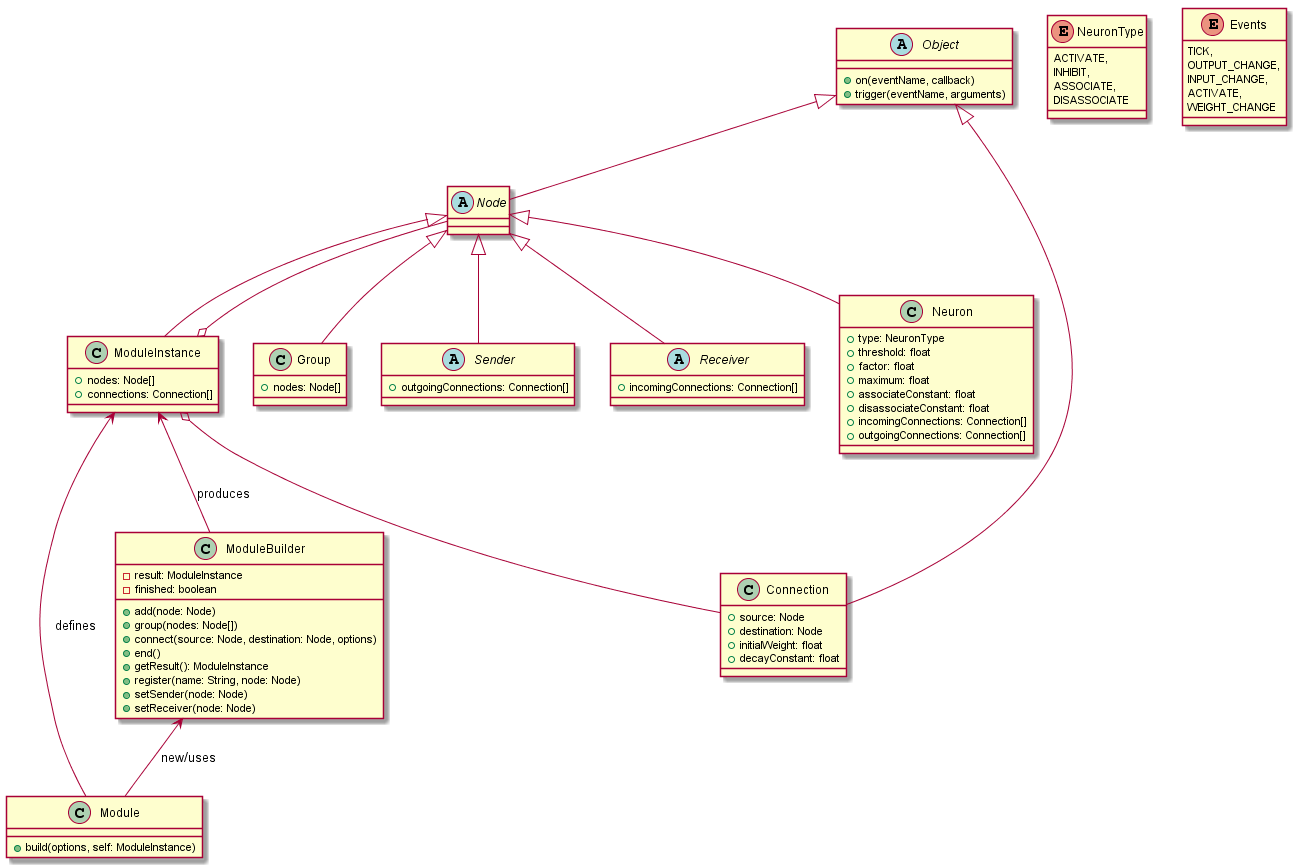

The diagram above was rendered by PlantUML. Its source (embedded in the PNG):
@startuml
abstract class Object {
  +on(eventName, callback)
  +trigger(eventName, arguments)
}

abstract class Node {
 
}
Object <|-- Node

class Module {
  +build(options, self: ModuleInstance)
}

class ModuleBuilder {
  -result: ModuleInstance
  -finished: boolean
  +add(node: Node)
  +group(nodes: Node[])
  +connect(source: Node, destination: Node, options)
  +end()
  +getResult(): ModuleInstance
  +register(name: String, node: Node)
  +setSender(node: Node)
  +setReceiver(node: Node)
}
ModuleInstance <-- ModuleBuilder : produces 
ModuleInstance <-- Module : defines
ModuleBuilder <-- Module : new/uses

class ModuleInstance {
  +nodes: Node[]
  +connections: Connection[]
}
Node <|-- ModuleInstance
ModuleInstance o-- Node
ModuleInstance o-- Connection

class Group {
  +nodes: Node[]
}
Node <|-- Group

abstract class Sender {
  +outgoingConnections: Connection[]
}
Node <|-- Sender

abstract class Receiver {
  +incomingConnections: Connection[]
}
Node <|-- Receiver

class Neuron {
  +type: NeuronType
  +threshold: float
  +factor: float
  +maximum: float
  +associateConstant: float
  +disassociateConstant: float
  +incomingConnections: Connection[]
  +outgoingConnections: Connection[]
}
Node <|-- Neuron

enum NeuronType {
  ACTIVATE,
  INHIBIT,
  ASSOCIATE,
  DISASSOCIATE
}

enum Events {
  TICK,
  OUTPUT_CHANGE,
  INPUT_CHANGE,
  ACTIVATE,
  WEIGHT_CHANGE
}

class Connection {
  +source: Node
  +destination: Node
  +initialWeight: float
  +decayConstant: float
}
Object <|-- Connection


@enduml